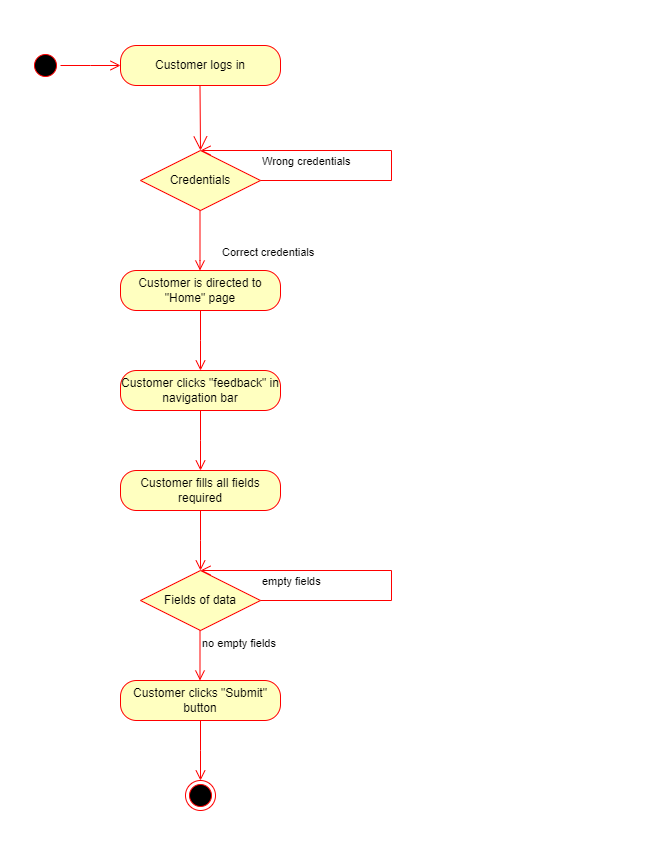

The diagram above was exported from draw.io. Its source (the exported page's mxGraphModel, read from the mxfile embedded in the PNG):
<mxGraphModel dx="1050" dy="548" grid="1" gridSize="10" guides="1" tooltips="1" connect="1" arrows="1" fold="1" page="1" pageScale="1" pageWidth="850" pageHeight="1100" math="0" shadow="0">
  <root>
    <mxCell id="0" />
    <mxCell id="1" parent="0" />
    <mxCell id="L4hvsMEZzpVGw6WKMrsZ-3" value="" style="ellipse;html=1;shape=startState;fillColor=#000000;strokeColor=#ff0000;" parent="1" vertex="1">
      <mxGeometry x="30" y="50" width="30" height="30" as="geometry" />
    </mxCell>
    <mxCell id="L4hvsMEZzpVGw6WKMrsZ-4" value="" style="edgeStyle=orthogonalEdgeStyle;html=1;verticalAlign=bottom;endArrow=open;endSize=8;strokeColor=#ff0000;rounded=0;" parent="1" source="L4hvsMEZzpVGw6WKMrsZ-3" edge="1">
      <mxGeometry relative="1" as="geometry">
        <mxPoint x="120" y="65" as="targetPoint" />
      </mxGeometry>
    </mxCell>
    <mxCell id="L4hvsMEZzpVGw6WKMrsZ-5" value="Customer logs in" style="rounded=1;whiteSpace=wrap;html=1;arcSize=40;fontColor=#000000;fillColor=#ffffc0;strokeColor=#ff0000;" parent="1" vertex="1">
      <mxGeometry x="120" y="45" width="160" height="40" as="geometry" />
    </mxCell>
    <mxCell id="L4hvsMEZzpVGw6WKMrsZ-6" value="Credentials" style="rhombus;whiteSpace=wrap;html=1;fontColor=#000000;fillColor=#ffffc0;strokeColor=#ff0000;" parent="1" vertex="1">
      <mxGeometry x="140" y="150" width="120" height="60" as="geometry" />
    </mxCell>
    <mxCell id="L4hvsMEZzpVGw6WKMrsZ-7" value="" style="endArrow=open;endFill=1;endSize=12;html=1;rounded=0;entryX=0.5;entryY=0;entryDx=0;entryDy=0;strokeColor=#FF0000;" parent="1" target="L4hvsMEZzpVGw6WKMrsZ-6" edge="1">
      <mxGeometry width="160" relative="1" as="geometry">
        <mxPoint x="199.5" y="85" as="sourcePoint" />
        <mxPoint x="199.5" y="145" as="targetPoint" />
      </mxGeometry>
    </mxCell>
    <mxCell id="L4hvsMEZzpVGw6WKMrsZ-8" value="Wrong credentials" style="edgeStyle=orthogonalEdgeStyle;html=1;align=left;verticalAlign=bottom;endArrow=open;endSize=8;strokeColor=#ff0000;rounded=0;" parent="1" edge="1">
      <mxGeometry x="-1" y="10" relative="1" as="geometry">
        <mxPoint x="200" y="150" as="targetPoint" />
        <Array as="points">
          <mxPoint x="391" y="180" />
        </Array>
        <mxPoint as="offset" />
        <mxPoint x="260" y="180" as="sourcePoint" />
      </mxGeometry>
    </mxCell>
    <mxCell id="L4hvsMEZzpVGw6WKMrsZ-9" value="Correct credentials" style="edgeStyle=orthogonalEdgeStyle;html=1;align=left;verticalAlign=top;endArrow=open;endSize=8;strokeColor=#ff0000;rounded=0;" parent="1" edge="1">
      <mxGeometry x="0.0082" y="20" relative="1" as="geometry">
        <mxPoint x="199.5" y="270" as="targetPoint" />
        <mxPoint y="-1" as="offset" />
        <mxPoint x="199.5" y="210" as="sourcePoint" />
        <Array as="points">
          <mxPoint x="199.5" y="260" />
          <mxPoint x="199.5" y="260" />
        </Array>
      </mxGeometry>
    </mxCell>
    <mxCell id="L4hvsMEZzpVGw6WKMrsZ-10" value="Customer is directed to &quot;Home&quot; page" style="rounded=1;whiteSpace=wrap;html=1;arcSize=40;fontColor=#000000;fillColor=#ffffc0;strokeColor=#ff0000;" parent="1" vertex="1">
      <mxGeometry x="120" y="270" width="160" height="40" as="geometry" />
    </mxCell>
    <mxCell id="L4hvsMEZzpVGw6WKMrsZ-11" value="" style="edgeStyle=orthogonalEdgeStyle;html=1;verticalAlign=bottom;endArrow=open;endSize=8;strokeColor=#ff0000;rounded=0;" parent="1" source="L4hvsMEZzpVGw6WKMrsZ-10" edge="1">
      <mxGeometry relative="1" as="geometry">
        <mxPoint x="200" y="370" as="targetPoint" />
      </mxGeometry>
    </mxCell>
    <mxCell id="L4hvsMEZzpVGw6WKMrsZ-12" value="Customer clicks &quot;feedback&quot; in navigation bar" style="rounded=1;whiteSpace=wrap;html=1;arcSize=40;fontColor=#000000;fillColor=#ffffc0;strokeColor=#ff0000;" parent="1" vertex="1">
      <mxGeometry x="120" y="370" width="160" height="40" as="geometry" />
    </mxCell>
    <mxCell id="L4hvsMEZzpVGw6WKMrsZ-13" value="" style="edgeStyle=orthogonalEdgeStyle;html=1;verticalAlign=bottom;endArrow=open;endSize=8;strokeColor=#ff0000;rounded=0;" parent="1" source="L4hvsMEZzpVGw6WKMrsZ-12" edge="1">
      <mxGeometry relative="1" as="geometry">
        <mxPoint x="200" y="470" as="targetPoint" />
      </mxGeometry>
    </mxCell>
    <mxCell id="L4hvsMEZzpVGw6WKMrsZ-14" value="Customer fills all fields required" style="rounded=1;whiteSpace=wrap;html=1;arcSize=40;fontColor=#000000;fillColor=#ffffc0;strokeColor=#ff0000;" parent="1" vertex="1">
      <mxGeometry x="120" y="470" width="160" height="40" as="geometry" />
    </mxCell>
    <mxCell id="L4hvsMEZzpVGw6WKMrsZ-15" value="" style="edgeStyle=orthogonalEdgeStyle;html=1;verticalAlign=bottom;endArrow=open;endSize=8;strokeColor=#ff0000;rounded=0;" parent="1" source="L4hvsMEZzpVGw6WKMrsZ-14" edge="1">
      <mxGeometry relative="1" as="geometry">
        <mxPoint x="200" y="570" as="targetPoint" />
      </mxGeometry>
    </mxCell>
    <mxCell id="L4hvsMEZzpVGw6WKMrsZ-16" value="Fields of data" style="rhombus;whiteSpace=wrap;html=1;fontColor=#000000;fillColor=#ffffc0;strokeColor=#ff0000;" parent="1" vertex="1">
      <mxGeometry x="140" y="570" width="120" height="60" as="geometry" />
    </mxCell>
    <mxCell id="L4hvsMEZzpVGw6WKMrsZ-17" value="empty fields" style="edgeStyle=orthogonalEdgeStyle;html=1;align=left;verticalAlign=bottom;endArrow=open;endSize=8;strokeColor=#ff0000;rounded=0;" parent="1" edge="1">
      <mxGeometry x="-1" y="10" relative="1" as="geometry">
        <mxPoint x="200" y="570" as="targetPoint" />
        <Array as="points">
          <mxPoint x="391" y="600" />
        </Array>
        <mxPoint as="offset" />
        <mxPoint x="260" y="600" as="sourcePoint" />
      </mxGeometry>
    </mxCell>
    <mxCell id="L4hvsMEZzpVGw6WKMrsZ-18" value="no empty fields" style="edgeStyle=orthogonalEdgeStyle;html=1;align=left;verticalAlign=top;endArrow=open;endSize=8;strokeColor=#ff0000;rounded=0;" parent="1" edge="1">
      <mxGeometry x="-1" relative="1" as="geometry">
        <mxPoint x="199.5" y="680" as="targetPoint" />
        <mxPoint x="199.5" y="630" as="sourcePoint" />
      </mxGeometry>
    </mxCell>
    <mxCell id="L4hvsMEZzpVGw6WKMrsZ-19" value="Customer clicks &quot;Submit&quot; button" style="rounded=1;whiteSpace=wrap;html=1;arcSize=40;fontColor=#000000;fillColor=#ffffc0;strokeColor=#ff0000;" parent="1" vertex="1">
      <mxGeometry x="120" y="680" width="160" height="40" as="geometry" />
    </mxCell>
    <mxCell id="L4hvsMEZzpVGw6WKMrsZ-20" value="" style="edgeStyle=orthogonalEdgeStyle;html=1;verticalAlign=bottom;endArrow=open;endSize=8;strokeColor=#ff0000;rounded=0;exitX=0.5;exitY=1;exitDx=0;exitDy=0;" parent="1" source="L4hvsMEZzpVGw6WKMrsZ-19" edge="1">
      <mxGeometry relative="1" as="geometry">
        <mxPoint x="200" y="780" as="targetPoint" />
      </mxGeometry>
    </mxCell>
    <mxCell id="L4hvsMEZzpVGw6WKMrsZ-21" value="" style="ellipse;html=1;shape=endState;fillColor=#000000;strokeColor=#ff0000;" parent="1" vertex="1">
      <mxGeometry x="185" y="780" width="30" height="30" as="geometry" />
    </mxCell>
  </root>
</mxGraphModel>